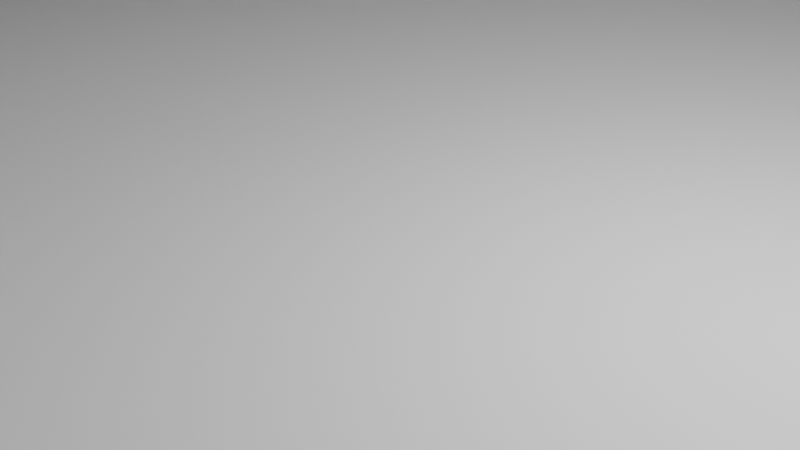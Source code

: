 # Source: pyramid.blend  (saved by Blender 3.6.11; exported with 4.5.12 LTS)
import bpy
from mathutils import Matrix  # noqa: F401  (used for matrix-valued properties, if any)

bpy.ops.wm.read_factory_settings(use_empty=True)
scene = bpy.context.scene
scene.name = 'Scene'

# ---- collections
col_collection = bpy.data.collections.new('Collection'); scene.collection.children.link(col_collection)

# ---- world
world_world = bpy.data.worlds.new('World'); scene.world = world_world
world_world.use_nodes = True; world_world.node_tree.nodes.clear()
_N = world_world.node_tree.nodes; _L = world_world.node_tree.links
n0 = _N.new('ShaderNodeOutputWorld'); n0.name = 'World Output'; n0.location = (300, 300)
n1 = _N.new('ShaderNodeBackground'); n1.name = 'Background'; n1.location = (10, 300)
n1.inputs[0].default_value = (0.05088, 0.05088, 0.05088, 1.0)
_L.new(n1.outputs[0], n0.inputs[0])
n0.is_active_output = True
world_world.color = (0.05088, 0.05088, 0.05088)
world_world.use_sun_shadow = False
world_world.sun_shadow_jitter_overblur = 0.0

# ---- cameras
cam_camera = bpy.data.cameras.new('Camera')
cam_camera.clip_end = 100.0
cam_camera.ortho_scale = 7.314

# ---- lights
light_light = bpy.data.lights.new('Light', 'POINT')
light_light.transmission_factor = 0.0
light_light.energy = 1000.0
light_light.shadow_soft_size = 0.1
light_light.shadow_maximum_resolution = 0.006
light_light.use_absolute_resolution = True

# ---- meshes
me_pyramid = bpy.data.meshes.new('Pyramid')
me_pyramid.from_pydata([(1.0, 0.0, 0.0), (8.941e-08, -1.0, 0.0), (-1.0, -8.742e-08, 0.0), (8.941e-08, 1.0, 0.0), (1.0, 0.0, 0.1), (8.941e-08, -1.0, 0.1), (-1.0, -8.742e-08, 0.1), (8.941e-08, 1.0, 0.1), (0.9, 0.0, 0.1), (8.941e-08, -0.9, 0.1), (-0.9, -7.868e-08, 0.1), (8.941e-08, 0.9, 0.1), (0.9, 0.0, 0.2), (8.941e-08, -0.9, 0.2), (-0.9, -7.868e-08, 0.2), (8.941e-08, 0.9, 0.2), (0.8, 0.0, 0.2), (2.98e-08, -0.8, 0.2), (-0.8, -6.994e-08, 0.2), (2.98e-08, 0.8, 0.2), (0.8, 0.0, 0.3), (2.98e-08, -0.8, 0.3), (-0.8, -6.994e-08, 0.3), (2.98e-08, 0.8, 0.3), (0.7, 0.0, 0.3), (2.98e-08, -0.7, 0.3), (-0.7, -6.12e-08, 0.3), (2.98e-08, 0.7, 0.3), (0.7, 0.0, 0.4), (2.98e-08, -0.7, 0.4), (-0.7, -6.12e-08, 0.4), (2.98e-08, 0.7, 0.4), (0.6, 0.0, 0.4), (2.98e-08, -0.6, 0.4), (-0.6, -5.245e-08, 0.4), (2.98e-08, 0.6, 0.4), (0.6, 0.0, 0.5), (2.98e-08, -0.6, 0.5), (-0.6, -5.245e-08, 0.5), (2.98e-08, 0.6, 0.5), (0.5, 0.0, 0.5), (4.47e-08, -0.5, 0.5), (-0.5, -4.371e-08, 0.5), (4.47e-08, 0.5, 0.5), (0.5, 0.0, 0.6), (4.47e-08, -0.5, 0.6), (-0.5, -4.371e-08, 0.6), (4.47e-08, 0.5, 0.6), (0.4, 0.0, 0.6), (2.98e-08, -0.4, 0.6), (-0.4, -3.497e-08, 0.6), (2.98e-08, 0.4, 0.6), (0.4, 0.0, 0.7), (2.98e-08, -0.4, 0.7), (-0.4, -3.497e-08, 0.7), (2.98e-08, 0.4, 0.7), (0.3, 0.0, 0.7), (1.49e-08, -0.3, 0.7), (-0.3, -2.623e-08, 0.7), (1.49e-08, 0.3, 0.7), (0.3, 0.0, 0.8), (1.49e-08, -0.3, 0.8), (-0.3, -2.623e-08, 0.8), (1.49e-08, 0.3, 0.8), (0.2, 0.0, 0.8), (1.49e-08, -0.2, 0.8), (-0.2, -1.748e-08, 0.8), (1.49e-08, 0.2, 0.8), (0.2, 0.0, 0.9), (1.49e-08, -0.2, 0.9), (-0.2, -1.748e-08, 0.9), (1.49e-08, 0.2, 0.9), (0.1, 0.0, 0.9), (1.118e-08, -0.1, 0.9), (-0.1, -8.742e-09, 0.9), (1.118e-08, 0.1, 0.9), (0.1, 0.0, 1.0), (1.118e-08, -0.1, 1.0), (-0.1, -8.742e-09, 1.0), (1.118e-08, 0.1, 1.0)], [], [(0, 1, 2, 3), (79, 78, 77, 76), (0, 4, 5, 1), (1, 5, 6, 2), (2, 6, 7, 3), (3, 7, 4, 0), (8, 12, 13, 9), (9, 13, 14, 10), (10, 14, 15, 11), (11, 15, 12, 8), (16, 20, 21, 17), (17, 21, 22, 18), (18, 22, 23, 19), (19, 23, 20, 16), (24, 28, 29, 25), (25, 29, 30, 26), (26, 30, 31, 27), (27, 31, 28, 24), (32, 36, 37, 33), (33, 37, 38, 34), (34, 38, 39, 35), (35, 39, 36, 32), (40, 44, 45, 41), (41, 45, 46, 42), (42, 46, 47, 43), (43, 47, 44, 40), (48, 52, 53, 49), (49, 53, 54, 50), (50, 54, 55, 51), (51, 55, 52, 48), (56, 60, 61, 57), (57, 61, 62, 58), (58, 62, 63, 59), (59, 63, 60, 56), (64, 68, 69, 65), (65, 69, 70, 66), (66, 70, 71, 67), (67, 71, 68, 64), (72, 76, 77, 73), (73, 77, 78, 74), (74, 78, 79, 75), (75, 79, 76, 72), (4, 8, 9, 5), (5, 9, 10, 6), (6, 10, 11, 7), (7, 11, 8, 4), (12, 16, 17, 13), (13, 17, 18, 14), (14, 18, 19, 15), (15, 19, 16, 12), (20, 24, 25, 21), (21, 25, 26, 22), (22, 26, 27, 23), (23, 27, 24, 20), (28, 32, 33, 29), (29, 33, 34, 30), (30, 34, 35, 31), (31, 35, 32, 28), (36, 40, 41, 37), (37, 41, 42, 38), (38, 42, 43, 39), (39, 43, 40, 36), (44, 48, 49, 45), (45, 49, 50, 46), (46, 50, 51, 47), (47, 51, 48, 44), (52, 56, 57, 53), (53, 57, 58, 54), (54, 58, 59, 55), (55, 59, 56, 52), (60, 64, 65, 61), (61, 65, 66, 62), (62, 66, 67, 63), (63, 67, 64, 60), (68, 72, 73, 69), (69, 73, 74, 70), (70, 74, 75, 71), (71, 75, 72, 68)])
me_pyramid.update()

# ---- objects
ob_light = bpy.data.objects.new('Light', light_light)
ob_camera = bpy.data.objects.new('Camera', cam_camera)
ob_pyramid = bpy.data.objects.new('Pyramid', me_pyramid)

# ---- transforms, parenting, visibility, modifiers, constraints
ob_light.location = (4.076, 1.005, 5.904)
ob_light.rotation_euler = (0.6503, 0.05522, 1.866)
ob_light.lock_rotations_4d = False
ob_light.empty_display_type = 'ARROWS'
ob_light.color = (0.0, 0.0, 0.0, 0.0)
ob_light.lineart.crease_threshold = 0.0
ob_camera.location = (7.359, -6.926, 4.958)
ob_camera.rotation_euler = (1.109, 0.0, 0.8149)
ob_camera.lock_rotations_4d = False
ob_camera.empty_display_type = 'ARROWS'
ob_camera.color = (0.0, 0.0, 0.0, 0.0)
ob_camera.display_type = 'WIRE'
ob_camera.lineart.crease_threshold = 0.0
ob_pyramid.location = (0.0, 0.0, 0.0)
ob_pyramid.scale = (20.0, 20.0, 20.0)

# ---- collection membership
col_collection.objects.link(ob_light)
col_collection.objects.link(ob_camera)
col_collection.objects.link(ob_pyramid)

# ---- scene / render settings (as saved in the file)
scene.camera = ob_camera
scene.frame_start = 1; scene.frame_end = 250; scene.frame_set(1)
scene.render.engine = 'BLENDER_EEVEE_NEXT'
scene.cycles.sampling_pattern = 'TABULATED_SOBOL'
scene.view_settings.view_transform = 'Filmic'
bpy.context.view_layer.update()

